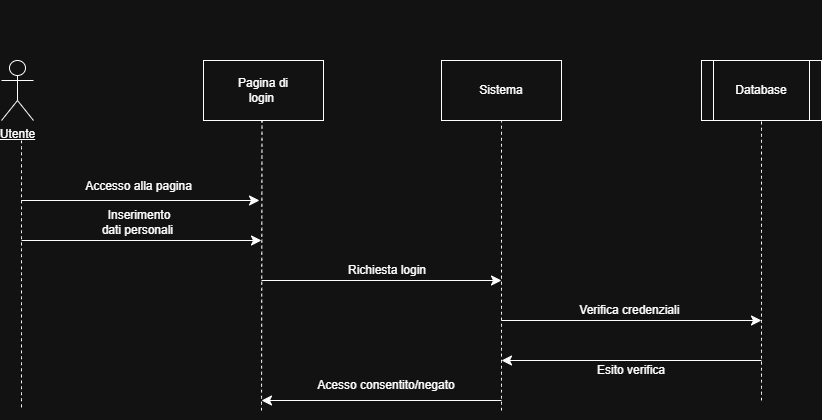

The diagram above was exported from draw.io. Its source (the exported page's mxGraphModel, read from the mxfile embedded in the PNG):
<mxGraphModel dx="1042" dy="614" grid="1" gridSize="10" guides="1" tooltips="1" connect="1" arrows="1" fold="1" page="1" pageScale="1" pageWidth="1169" pageHeight="827" math="0" shadow="0">
  <root>
    <mxCell id="0" />
    <mxCell id="1" parent="0" />
    <mxCell id="GGQybzYE2TI98D3rdaXM-1" parent="1" style="shape=umlActor;verticalLabelPosition=bottom;verticalAlign=top;html=1;outlineConnect=0;fontFamily=Helvetica;align=center;fontStyle=4" value="Utente" vertex="1">
      <mxGeometry height="60" width="32" x="20" y="60" as="geometry" />
    </mxCell>
    <mxCell id="GGQybzYE2TI98D3rdaXM-2" parent="1" style="rounded=0;whiteSpace=wrap;html=1;" value="" vertex="1">
      <mxGeometry height="60" width="120" x="222" y="60" as="geometry" />
    </mxCell>
    <mxCell id="GGQybzYE2TI98D3rdaXM-4" parent="1" style="rounded=0;whiteSpace=wrap;html=1;" value="" vertex="1">
      <mxGeometry height="60" width="120" x="460" y="60" as="geometry" />
    </mxCell>
    <mxCell id="GGQybzYE2TI98D3rdaXM-5" parent="1" style="text;html=1;whiteSpace=wrap;strokeColor=none;fillColor=none;align=center;verticalAlign=middle;rounded=0;" value="Pagina di login&amp;nbsp;" vertex="1">
      <mxGeometry height="180" width="60" x="252" as="geometry" />
    </mxCell>
    <mxCell id="GGQybzYE2TI98D3rdaXM-6" parent="1" style="text;html=1;whiteSpace=wrap;strokeColor=none;fillColor=none;align=center;verticalAlign=middle;rounded=0;" value="Sistema" vertex="1">
      <mxGeometry height="35" width="79.5" x="480.25" y="72.5" as="geometry" />
    </mxCell>
    <mxCell id="GGQybzYE2TI98D3rdaXM-8" edge="1" parent="1" style="endArrow=classic;html=1;rounded=0;fontSize=12;startSize=8;endSize=8;curved=1;" value="">
      <mxGeometry height="50" relative="1" width="50" as="geometry">
        <mxPoint x="40" y="200" as="sourcePoint" />
        <mxPoint x="278" y="200" as="targetPoint" />
      </mxGeometry>
    </mxCell>
    <mxCell id="GGQybzYE2TI98D3rdaXM-9" edge="1" parent="1" style="endArrow=none;dashed=1;html=1;rounded=0;fontSize=12;startSize=8;endSize=8;curved=1;" value="">
      <mxGeometry height="50" relative="1" width="50" as="geometry">
        <mxPoint x="40" y="140" as="sourcePoint" />
        <mxPoint x="40" y="410" as="targetPoint" />
      </mxGeometry>
    </mxCell>
    <mxCell id="GGQybzYE2TI98D3rdaXM-10" edge="1" parent="1" style="endArrow=none;dashed=1;html=1;rounded=0;fontSize=12;startSize=8;endSize=8;curved=1;entryX=0.5;entryY=1;entryDx=0;entryDy=0;" value="">
      <mxGeometry height="50" relative="1" width="50" as="geometry">
        <mxPoint x="280" y="410" as="sourcePoint" />
        <mxPoint x="280.5" y="120" as="targetPoint" />
      </mxGeometry>
    </mxCell>
    <mxCell id="GGQybzYE2TI98D3rdaXM-11" edge="1" parent="1" style="endArrow=none;dashed=1;html=1;rounded=0;fontSize=12;startSize=8;endSize=8;curved=1;entryX=0.5;entryY=1;entryDx=0;entryDy=0;" target="GGQybzYE2TI98D3rdaXM-4" value="">
      <mxGeometry height="50" relative="1" width="50" as="geometry">
        <mxPoint x="520" y="410" as="sourcePoint" />
        <mxPoint x="375" y="273" as="targetPoint" />
      </mxGeometry>
    </mxCell>
    <mxCell id="GGQybzYE2TI98D3rdaXM-12" parent="1" style="text;html=1;whiteSpace=wrap;strokeColor=none;fillColor=none;align=center;verticalAlign=middle;rounded=0;" value="Accesso alla pagina" vertex="1">
      <mxGeometry height="32" width="129" x="93" y="170" as="geometry" />
    </mxCell>
    <mxCell id="GGQybzYE2TI98D3rdaXM-14" edge="1" parent="1" style="endArrow=classic;html=1;rounded=0;fontSize=12;startSize=8;endSize=8;curved=1;" value="">
      <mxGeometry height="50" relative="1" width="50" as="geometry">
        <mxPoint x="40" y="240" as="sourcePoint" />
        <mxPoint x="280" y="240" as="targetPoint" />
      </mxGeometry>
    </mxCell>
    <mxCell id="GGQybzYE2TI98D3rdaXM-16" parent="1" style="shape=process;whiteSpace=wrap;html=1;backgroundOutline=1;" value="" vertex="1">
      <mxGeometry height="60" width="120" x="720" y="60" as="geometry" />
    </mxCell>
    <mxCell id="GGQybzYE2TI98D3rdaXM-17" parent="1" style="text;html=1;whiteSpace=wrap;strokeColor=none;fillColor=none;align=center;verticalAlign=middle;rounded=0;" value="Database" vertex="1">
      <mxGeometry height="50" width="90" x="735" y="65" as="geometry" />
    </mxCell>
    <mxCell id="GGQybzYE2TI98D3rdaXM-19" edge="1" parent="1" style="endArrow=none;dashed=1;html=1;rounded=0;fontSize=12;startSize=8;endSize=8;curved=1;entryX=0.5;entryY=1;entryDx=0;entryDy=0;" target="GGQybzYE2TI98D3rdaXM-16" value="">
      <mxGeometry height="50" relative="1" width="50" as="geometry">
        <mxPoint x="780" y="400" as="sourcePoint" />
        <mxPoint x="590" y="240" as="targetPoint" />
      </mxGeometry>
    </mxCell>
    <mxCell id="GGQybzYE2TI98D3rdaXM-20" edge="1" parent="1" style="endArrow=classic;html=1;rounded=0;fontSize=12;startSize=8;endSize=8;curved=1;" value="">
      <mxGeometry height="50" relative="1" width="50" as="geometry">
        <mxPoint x="280" y="280" as="sourcePoint" />
        <mxPoint x="520" y="280" as="targetPoint" />
      </mxGeometry>
    </mxCell>
    <mxCell id="GGQybzYE2TI98D3rdaXM-21" edge="1" parent="1" style="endArrow=classic;html=1;rounded=0;fontSize=12;startSize=8;endSize=8;curved=1;" value="">
      <mxGeometry height="50" relative="1" width="50" as="geometry">
        <mxPoint x="520" y="320" as="sourcePoint" />
        <mxPoint x="780" y="320" as="targetPoint" />
      </mxGeometry>
    </mxCell>
    <mxCell id="GGQybzYE2TI98D3rdaXM-22" edge="1" parent="1" style="endArrow=classic;html=1;rounded=0;fontSize=12;startSize=8;endSize=8;curved=1;" value="">
      <mxGeometry height="50" relative="1" width="50" as="geometry">
        <mxPoint x="780" y="360" as="sourcePoint" />
        <mxPoint x="520" y="360" as="targetPoint" />
      </mxGeometry>
    </mxCell>
    <mxCell id="GGQybzYE2TI98D3rdaXM-23" edge="1" parent="1" style="endArrow=classic;html=1;rounded=0;fontSize=12;startSize=8;endSize=8;curved=1;" value="">
      <mxGeometry height="50" relative="1" width="50" as="geometry">
        <mxPoint x="520" y="400" as="sourcePoint" />
        <mxPoint x="280" y="400" as="targetPoint" />
      </mxGeometry>
    </mxCell>
    <mxCell id="GGQybzYE2TI98D3rdaXM-24" parent="1" style="text;html=1;whiteSpace=wrap;strokeColor=none;fillColor=none;align=center;verticalAlign=middle;rounded=0;" value="Inserimento dati personali&amp;nbsp;" vertex="1">
      <mxGeometry height="40" width="80" x="117.5" y="202" as="geometry" />
    </mxCell>
    <mxCell id="GGQybzYE2TI98D3rdaXM-25" parent="1" style="text;html=1;whiteSpace=wrap;strokeColor=none;fillColor=none;align=center;verticalAlign=middle;rounded=0;" value="Richiesta login" vertex="1">
      <mxGeometry height="20" width="108" x="352" y="260" as="geometry" />
    </mxCell>
    <mxCell id="GGQybzYE2TI98D3rdaXM-26" parent="1" style="text;html=1;whiteSpace=wrap;strokeColor=none;fillColor=none;align=center;verticalAlign=middle;rounded=0;" value="Verifica credenziali&amp;nbsp;" vertex="1">
      <mxGeometry height="40" width="140" x="580" y="290" as="geometry" />
    </mxCell>
    <mxCell id="GGQybzYE2TI98D3rdaXM-27" parent="1" style="text;html=1;whiteSpace=wrap;strokeColor=none;fillColor=none;align=center;verticalAlign=middle;rounded=0;" value="Esito verifica" vertex="1">
      <mxGeometry height="20" width="110" x="595" y="360" as="geometry" />
    </mxCell>
    <mxCell id="GGQybzYE2TI98D3rdaXM-28" parent="1" style="text;html=1;whiteSpace=wrap;strokeColor=none;fillColor=none;align=center;verticalAlign=middle;rounded=0;" value="Acesso consentito/negato" vertex="1">
      <mxGeometry height="70" width="150" x="330" y="350" as="geometry" />
    </mxCell>
  </root>
</mxGraphModel>